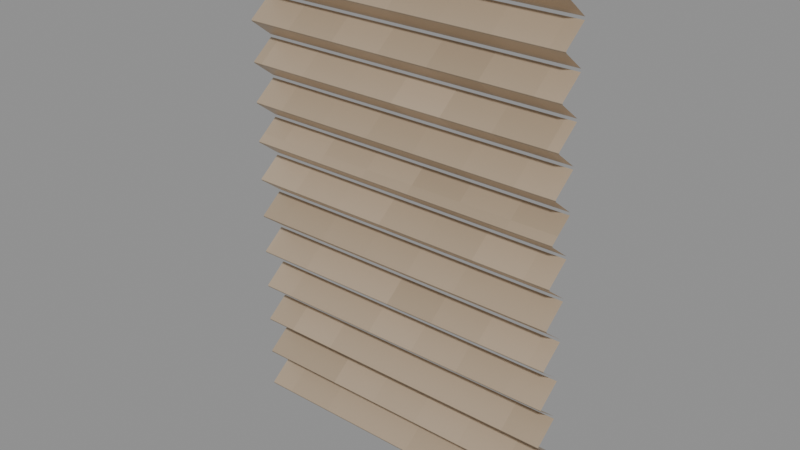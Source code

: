 # Source: Corrugation.blend  (saved by Blender 4.3.34; exported with 4.5.12 LTS)
import bpy
from mathutils import Matrix  # noqa: F401  (used for matrix-valued properties, if any)

bpy.ops.wm.read_factory_settings(use_empty=True)
scene = bpy.context.scene
scene.name = 'Isolated part'

# ---- collections
col_part_corrugation = bpy.data.collections.new('Part.Corrugation'); scene.collection.children.link(col_part_corrugation)

# ---- images (referenced by path relative to the original .blend; pixels are not part of the script)
import os
ASSET_DIR = os.environ.get("B2B_ASSET_DIR", "")  # directory of the original .blend (textures are referenced by path, not embedded)
HERE = os.path.dirname(os.path.abspath(__file__))  # packed textures are extracted next to this script under _unpacked/

def load_image(name, relpath, width, height, colorspace="sRGB"):
    """Load a texture the original file referenced (path relative to the .blend, or extracted next to this script)."""
    p = next((c for c in (os.path.join(HERE, relpath), os.path.join(ASSET_DIR, relpath)) if relpath and os.path.exists(c)), "")
    if p:
        img = bpy.data.images.load(p, check_existing=True)
        img.name = name
    else:  # same state as the original file: an image datablock whose file is absent (Cycles renders it pink)
        img = bpy.data.images.new(name, width, height)
        img.source = "FILE"
        img.filepath = "//" + (relpath or name)
    img.colorspace_settings.name = colorspace
    return img
img_minecraft___steel_rim = load_image('Minecraft • Steel rim', '_unpacked/Steel_rim.0762309b.png', 64, 64, 'sRGB')

# ---- materials (node trees are filled in below, after node groups)
mat_minecraft___steel_rim = bpy.data.materials.new('Minecraft / Steel rim')
mat_minecraft___steel_rim.diffuse_color = (0.7569, 0.6784, 0.5804, 1.0)

# ---- material node trees
mat_minecraft___steel_rim.use_nodes = True; mat_minecraft___steel_rim.node_tree.nodes.clear()
_N = mat_minecraft___steel_rim.node_tree.nodes; _L = mat_minecraft___steel_rim.node_tree.links
n0 = _N.new('ShaderNodeBsdfPrincipled'); n0.name = 'Principled BSDF'; n0.location = (10, 300)
n0.inputs[1].default_value = 0.37
n0.inputs[2].default_value = 0.42
n1 = _N.new('ShaderNodeOutputMaterial'); n1.name = 'Material Output'; n1.location = (300, 300)
n2 = _N.new('ShaderNodeTexImage'); n2.name = 'Image Texture'; n2.location = (-580, 280)
n2.image = img_minecraft___steel_rim
n2.interpolation = 'Closest'
_L.new(n0.outputs[0], n1.inputs[0])
_L.new(n2.outputs[0], n0.inputs[0])
n1.is_active_output = True

# ---- meshes
me_ribbedwashboard_corrugation_001 = bpy.data.meshes.new('RibbedWashBoard.Corrugation.001')
me_ribbedwashboard_corrugation_001.from_pydata([(-0.125, 0.009, 0.0), (-0.125, -0.009, 0.014), (-0.125, 0.009, 0.028), (0.125, 0.009, 0.0), (0.125, -0.009, 0.014), (0.125, 0.009, 0.028), (-0.125, 0.009, 0.03), (-0.125, -0.009, 0.044), (-0.125, 0.009, 0.058), (0.125, 0.009, 0.03), (0.125, -0.009, 0.044), (0.125, 0.009, 0.058), (-0.125, 0.009, 0.06), (-0.125, -0.009, 0.074), (-0.125, 0.009, 0.088), (0.125, 0.009, 0.06), (0.125, -0.009, 0.074), (0.125, 0.009, 0.088), (-0.125, 0.009, 0.09), (-0.125, -0.009, 0.104), (-0.125, 0.009, 0.118), (0.125, 0.009, 0.09), (0.125, -0.009, 0.104), (0.125, 0.009, 0.118), (-0.125, 0.009, 0.12), (-0.125, -0.009, 0.134), (-0.125, 0.009, 0.148), (0.125, 0.009, 0.12), (0.125, -0.009, 0.134), (0.125, 0.009, 0.148), (-0.125, 0.009, 0.15), (-0.125, -0.009, 0.164), (-0.125, 0.009, 0.178), (0.125, 0.009, 0.15), (0.125, -0.009, 0.164), (0.125, 0.009, 0.178), (-0.125, 0.009, 0.18), (-0.125, -0.009, 0.194), (-0.125, 0.009, 0.208), (0.125, 0.009, 0.18), (0.125, -0.009, 0.194), (0.125, 0.009, 0.208), (-0.125, 0.009, 0.21), (-0.125, -0.009, 0.224), (-0.125, 0.009, 0.238), (0.125, 0.009, 0.21), (0.125, -0.009, 0.224), (0.125, 0.009, 0.238), (-0.125, 0.009, 0.24), (-0.125, -0.009, 0.254), (-0.125, 0.009, 0.268), (0.125, 0.009, 0.24), (0.125, -0.009, 0.254), (0.125, 0.009, 0.268), (-0.125, 0.009, 0.27), (-0.125, -0.009, 0.284), (-0.125, 0.009, 0.298), (0.125, 0.009, 0.27), (0.125, -0.009, 0.284), (0.125, 0.009, 0.298), (-0.125, 0.009, 0.3), (-0.125, -0.009, 0.314), (-0.125, 0.009, 0.328), (0.125, 0.009, 0.3), (0.125, -0.009, 0.314), (0.125, 0.009, 0.328), (-0.125, 0.009, 0.33), (-0.125, -0.009, 0.344), (-0.125, 0.009, 0.358), (0.125, 0.009, 0.33), (0.125, -0.009, 0.344), (0.125, 0.009, 0.358), (-0.125, 0.009, 0.36), (-0.125, -0.009, 0.374), (-0.125, 0.009, 0.388), (0.125, 0.009, 0.36), (0.125, -0.009, 0.374), (0.125, 0.009, 0.388)], [], [(0, 3, 4, 1), (1, 4, 5, 2), (6, 9, 10, 7), (7, 10, 11, 8), (12, 15, 16, 13), (13, 16, 17, 14), (18, 21, 22, 19), (19, 22, 23, 20), (24, 27, 28, 25), (25, 28, 29, 26), (30, 33, 34, 31), (31, 34, 35, 32), (36, 39, 40, 37), (37, 40, 41, 38), (42, 45, 46, 43), (43, 46, 47, 44), (48, 51, 52, 49), (49, 52, 53, 50), (54, 57, 58, 55), (55, 58, 59, 56), (60, 63, 64, 61), (61, 64, 65, 62), (66, 69, 70, 67), (67, 70, 71, 68), (72, 75, 76, 73), (73, 76, 77, 74)])
_uv = me_ribbedwashboard_corrugation_001.uv_layers.new(name='UV0.Surface')
_uv.uv.foreach_set('vector', [-0.07847, 0.2717, 0.1215, 0.2717, 0.1215, 0.2573, -0.07847, 0.2573, -0.07847, 0.2573, 0.1215, 0.2573, 0.1215, 0.2717, -0.07847, 0.2717, 0.5711, 0.4597, 0.7711, 0.4597, 0.7711, 0.4453, 0.5711, 0.4453, 0.5711, 0.4453, 0.7711, 0.4453, 0.7711, 0.4597, 0.5711, 0.4597, 0.1986, 0.5185, 0.3986, 0.5185, 0.3986, 0.5041, 0.1986, 0.5041, 0.1986, 0.5041, 0.3986, 0.5041, 0.3986, 0.5185, 0.1986, 0.5185, 0.605, 0.9235, 0.805, 0.9235, 0.805, 0.9091, 0.605, 0.9091, 0.605, 0.9091, 0.805, 0.9091, 0.805, 0.9235, 0.605, 0.9235, 0.2161, 0.2392, 0.4161, 0.2392, 0.4161, 0.2248, 0.2161, 0.2248, 0.2161, 0.2248, 0.4161, 0.2248, 0.4161, 0.2392, 0.2161, 0.2392, 0.04607, 0.3713, 0.2461, 0.3713, 0.2461, 0.3569, 0.04607, 0.3569, 0.04607, 0.3569, 0.2461, 0.3569, 0.2461, 0.3713, 0.04607, 0.3713, 0.5341, 0.5508, 0.7341, 0.5508, 0.7341, 0.5364, 0.5341, 0.5364, 0.5341, 0.5364, 0.7341, 0.5364, 0.7341, 0.5508, 0.5341, 0.5508, 0.07721, 0.8534, 0.2772, 0.8534, 0.2772, 0.839, 0.07721, 0.839, 0.07721, 0.839, 0.2772, 0.839, 0.2772, 0.8534, 0.07721, 0.8534, 0.7299, 0.9351, 0.9299, 0.9351, 0.9299, 0.9207, 0.7299, 0.9207, 0.7299, 0.9207, 0.9299, 0.9207, 0.9299, 0.9351, 0.7299, 0.9351, 0.4939, 0.5149, 0.6939, 0.5149, 0.6939, 0.5005, 0.4939, 0.5005, 0.4939, 0.5005, 0.6939, 0.5005, 0.6939, 0.5149, 0.4939, 0.5149, 0.6902, 0.6221, 0.8902, 0.6221, 0.8902, 0.6077, 0.6902, 0.6077, 0.6902, 0.6077, 0.8902, 0.6077, 0.8902, 0.6221, 0.6902, 0.6221, -0.003594, 0.4642, 0.1964, 0.4642, 0.1964, 0.4498, -0.003594, 0.4498, -0.003594, 0.4498, 0.1964, 0.4498, 0.1964, 0.4642, -0.003594, 0.4642, -0.01667, 0.5044, 0.1833, 0.5044, 0.1833, 0.49, -0.01667, 0.49, -0.01667, 0.49, 0.1833, 0.49, 0.1833, 0.5044, -0.01667, 0.5044])
_uv.active_render = True
_uv = me_ribbedwashboard_corrugation_001.uv_layers.new(name='UV1.Paint')
_uv.uv.foreach_set('vector', [0.5122, 0.5787, 0.5122, 0.8192, 0.4912, 0.8192, 0.4912, 0.5787, 0.6423, 0.5787, 0.6423, 0.8192, 0.6213, 0.8192, 0.6213, 0.5787, 0.6759, 0.5787, 0.6759, 0.8192, 0.6549, 0.8192, 0.6549, 0.5787, 0.7095, 0.5787, 0.7095, 0.8192, 0.6885, 0.8192, 0.6885, 0.5787, 0.7725, 0.5787, 0.7725, 0.8192, 0.7515, 0.8192, 0.7515, 0.5787, 0.8061, 0.5787, 0.8061, 0.8192, 0.785, 0.8192, 0.785, 0.5787, 0.2636, 0.7553, 0.2636, 0.9958, 0.2426, 0.9958, 0.2426, 0.7553, 0.8396, 0.5787, 0.8396, 0.8192, 0.8186, 0.8192, 0.8186, 0.5787, 0.8732, 0.5787, 0.8732, 0.8192, 0.8522, 0.8192, 0.8522, 0.5787, 0.9068, 0.5787, 0.9068, 0.8192, 0.8858, 0.8192, 0.8858, 0.5787, 0.9403, 0.5787, 0.9403, 0.8192, 0.9193, 0.8192, 0.9193, 0.5787, 0.9664, 1.92e-08, 0.9664, 0.2405, 0.9454, 0.2405, 0.9454, 1.773e-08, 0.9664, 0.2536, 0.9664, 0.4941, 0.9454, 0.4941, 0.9454, 0.2536, 0.9739, 0.5787, 0.9739, 0.8192, 0.9529, 0.8192, 0.9529, 0.5787, 1.0, 7.386e-09, 1.0, 0.2405, 0.979, 0.2405, 0.979, 5.909e-09, 0.2154, 0.7457, 0.2154, 0.9862, 0.1944, 0.9862, 0.1944, 0.7457, 0.3308, 0.7457, 0.3308, 0.9862, 0.3097, 0.9862, 0.3097, 0.7457, 0.3643, 0.7457, 0.3643, 0.9862, 0.3433, 0.9862, 0.3433, 0.7457, 0.4786, 0.7457, 0.4786, 0.9862, 0.4576, 0.9862, 0.4576, 0.7457, 1.0, 0.2536, 1.0, 0.4941, 0.979, 0.4941, 0.979, 0.2536, 0.3979, 0.7457, 0.3979, 0.9862, 0.3769, 0.9862, 0.3769, 0.7457, 0.445, 0.7457, 0.445, 0.9862, 0.424, 0.9862, 0.424, 0.7457, 0.08607, 0.7553, 0.08607, 0.9958, 0.06507, 0.9958, 0.06507, 0.7553, 0.0525, 0.7553, 0.0525, 0.9958, 0.0315, 0.9958, 0.0315, 0.7553, 0.1511, 0.7553, 0.1511, 0.9958, 0.1301, 0.9958, 0.1301, 0.7553, 0.2972, 0.7553, 0.2972, 0.9958, 0.2762, 0.9958, 0.2762, 0.7553])
me_ribbedwashboard_corrugation_001.materials.append(mat_minecraft___steel_rim)
me_ribbedwashboard_corrugation_001.update()

# ---- objects
ob_corrugation = bpy.data.objects.new('Corrugation', me_ribbedwashboard_corrugation_001)

# ---- transforms, parenting, visibility, modifiers, constraints
ob_corrugation.location = (0.0, 0.0, 0.0)
_m = ob_corrugation.modifiers.new('Hand-finished edges', 'BEVEL')
_m.width = 0.001
_m.width_pct = 0.001
_m.harden_normals = True

# ---- collection membership
col_part_corrugation.objects.link(ob_corrugation)

# ---- scene / render settings (as saved in the file)
scene.frame_start = 1; scene.frame_end = 250; scene.frame_set(1)
scene.render.engine = 'BLENDER_EEVEE_NEXT'
scene.render.image_settings.exr_codec = 'NONE'
scene.render.simplify_subdivision_render = 0
scene.render.simplify_child_particles_render = 0.0
scene.eevee.use_volume_custom_range = False
scene.eevee.use_fast_gi = False
scene.eevee.use_shadows = False
scene.view_settings.white_balance_temperature = 0.0
scene.view_settings.white_balance_tint = 0.0
scene.view_settings.white_balance_whitepoint = (2.97, 0.5193, -0.0414)
bpy.context.view_layer.update()

# ---- added for rendering (the .blend has no active camera and no usable light): camera, sun + grey world if the file has none
cam_auto = bpy.data.cameras.new('AutoCamera')
cam_auto.lens = 50.0
cam_auto.sensor_width = 36.0
cam_auto.clip_end = 1000.0
ob_auto_camera = bpy.data.objects.new('AutoCamera', cam_auto)
scene.collection.objects.link(ob_auto_camera)
ob_auto_camera.location = (0.42735, -0.512425, 0.53588)
ob_auto_camera.rotation_euler = (1.09748, -7.21219e-08, 0.694738)
scene.camera = ob_auto_camera
light_auto_sun = bpy.data.lights.new('AutoSun', 'SUN')
light_auto_sun.energy = 3.0
light_auto_sun.angle = 0.0523599
ob_auto_sun = bpy.data.objects.new('AutoSun', light_auto_sun)
scene.collection.objects.link(ob_auto_sun)
ob_auto_sun.rotation_euler = (0.872665, 0.174533, 0.523599)
if scene.world is None:
    world_auto = bpy.data.worlds.new('AutoWorld')
    world_auto.color = (0.3, 0.3, 0.3)
    scene.world = world_auto
bpy.context.view_layer.update()
